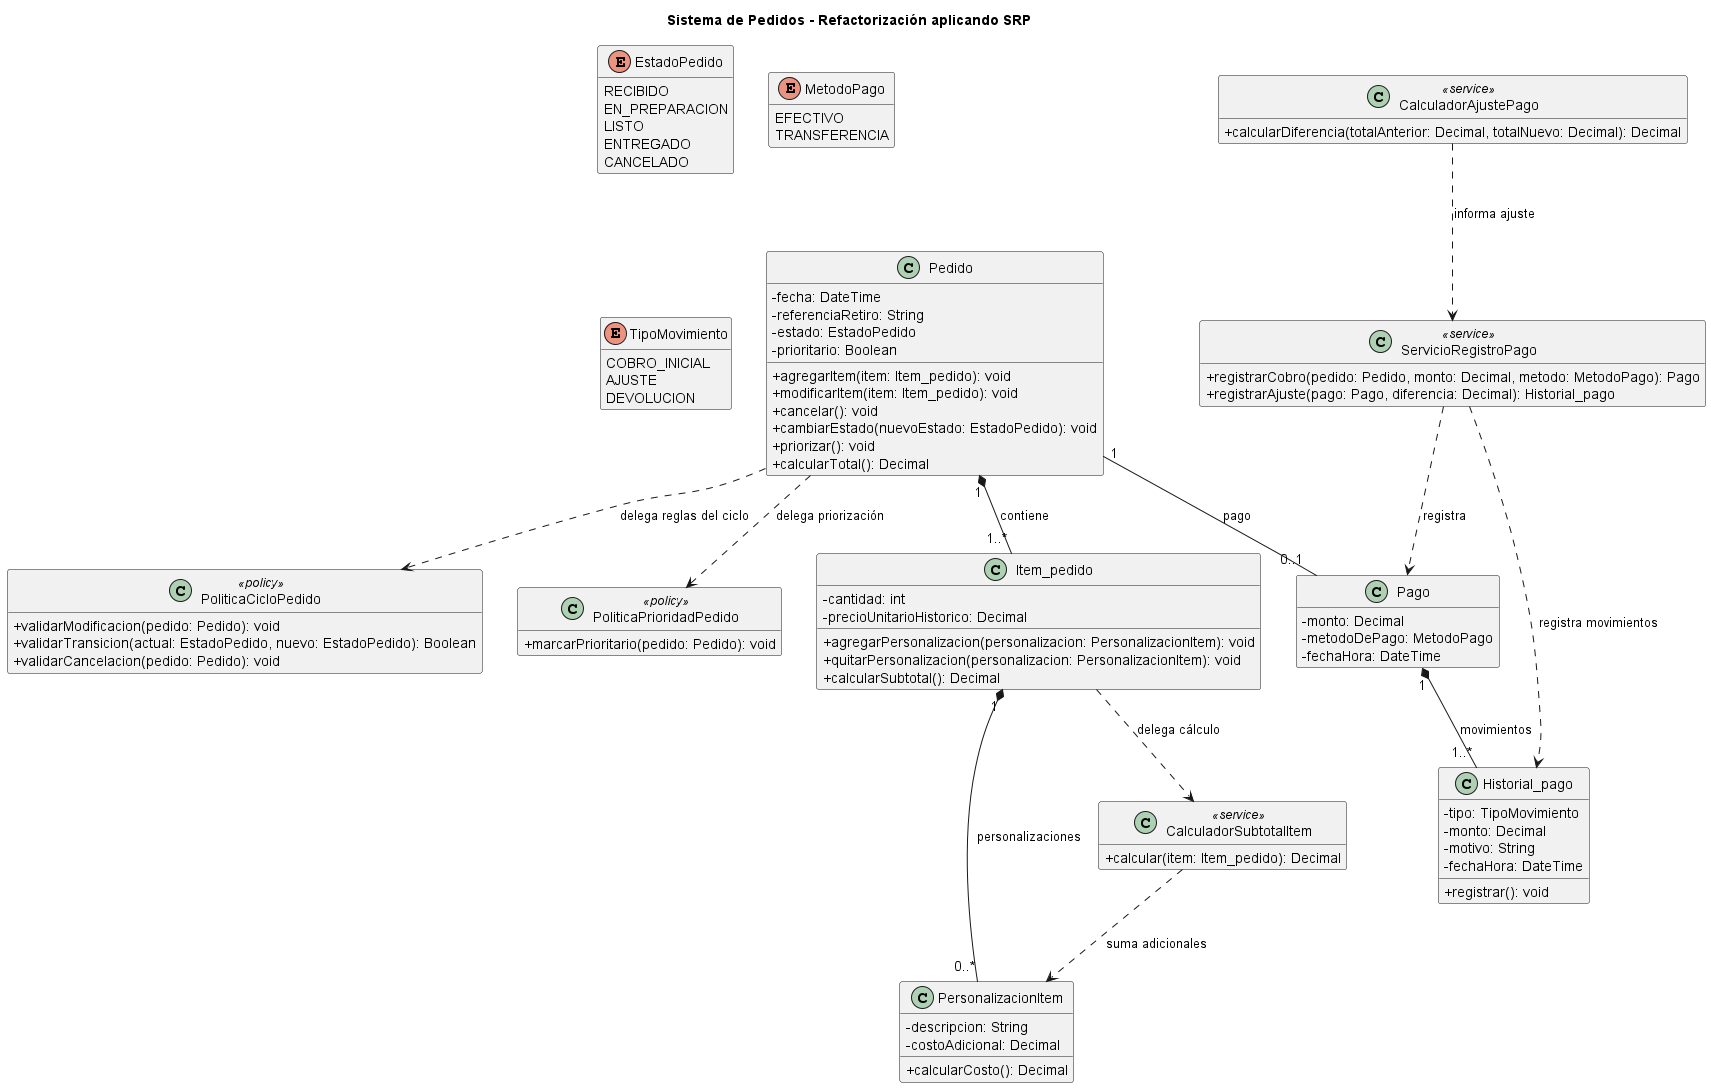

The diagram above was rendered by PlantUML. Its source (embedded in the PNG):
@startuml
title Sistema de Pedidos - Refactorización aplicando SRP

skinparam classAttributeIconSize 0
hide empty members

class Pedido {
  - fecha: DateTime
  - referenciaRetiro: String
  - estado: EstadoPedido
  - prioritario: Boolean
  + agregarItem(item: Item_pedido): void
  + modificarItem(item: Item_pedido): void
  + cancelar(): void
  + cambiarEstado(nuevoEstado: EstadoPedido): void
  + priorizar(): void
  + calcularTotal(): Decimal
}

class Item_pedido {
  - cantidad: int
  - precioUnitarioHistorico: Decimal
  + agregarPersonalizacion(personalizacion: PersonalizacionItem): void
  + quitarPersonalizacion(personalizacion: PersonalizacionItem): void
  + calcularSubtotal(): Decimal
}

class PersonalizacionItem {
  - descripcion: String
  - costoAdicional: Decimal
  + calcularCosto(): Decimal
}

class Pago {
  - monto: Decimal
  - metodoDePago: MetodoPago
  - fechaHora: DateTime
}

class Historial_pago {
  - tipo: TipoMovimiento
  - monto: Decimal
  - motivo: String
  - fechaHora: DateTime
  + registrar(): void
}

class PoliticaCicloPedido <<policy>> {
  + validarModificacion(pedido: Pedido): void
  + validarTransicion(actual: EstadoPedido, nuevo: EstadoPedido): Boolean
  + validarCancelacion(pedido: Pedido): void
}

class PoliticaPrioridadPedido <<policy>> {
  + marcarPrioritario(pedido: Pedido): void
}

class ServicioRegistroPago <<service>> {
  + registrarCobro(pedido: Pedido, monto: Decimal, metodo: MetodoPago): Pago
  + registrarAjuste(pago: Pago, diferencia: Decimal): Historial_pago
}

class CalculadorAjustePago <<service>> {
  + calcularDiferencia(totalAnterior: Decimal, totalNuevo: Decimal): Decimal
}

class CalculadorSubtotalItem <<service>> {
  + calcular(item: Item_pedido): Decimal
}

enum EstadoPedido {
  RECIBIDO
  EN_PREPARACION
  LISTO
  ENTREGADO
  CANCELADO
}

enum MetodoPago {
  EFECTIVO
  TRANSFERENCIA
}

enum TipoMovimiento {
  COBRO_INICIAL
  AJUSTE
  DEVOLUCION
}

Pedido "1" *-- "1..*" Item_pedido : contiene
Item_pedido "1" *-- "0..*" PersonalizacionItem : personalizaciones
Pedido "1" -- "0..1" Pago : pago
Pago "1" *-- "1..*" Historial_pago : movimientos

Pedido ..> PoliticaCicloPedido : delega reglas del ciclo
Pedido ..> PoliticaPrioridadPedido : delega priorización
Item_pedido ..> CalculadorSubtotalItem : delega cálculo
CalculadorSubtotalItem ..> PersonalizacionItem : suma adicionales
ServicioRegistroPago ..> Pago : registra
ServicioRegistroPago ..> Historial_pago : registra movimientos
CalculadorAjustePago ..> ServicioRegistroPago : informa ajuste




@enduml